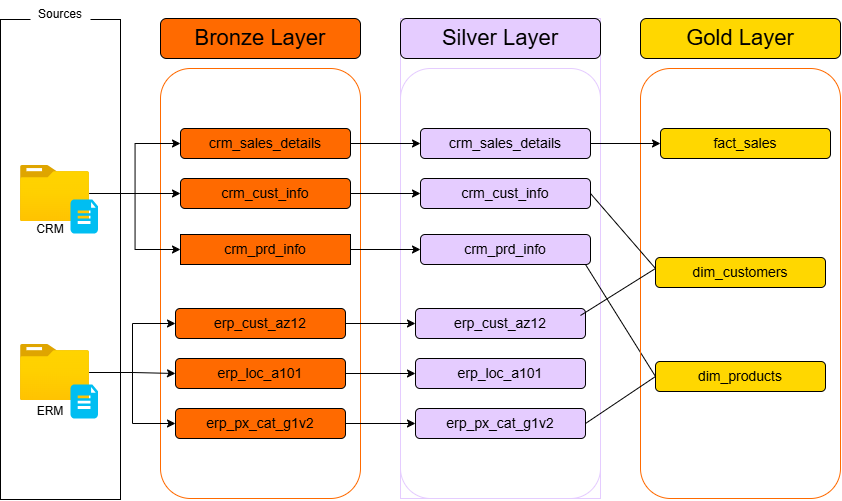

The diagram above was exported from draw.io. Its source (the exported page's mxGraphModel, read from the mxfile embedded in the PNG):
<mxGraphModel dx="969" dy="526" grid="1" gridSize="10" guides="1" tooltips="1" connect="1" arrows="1" fold="1" page="1" pageScale="1" pageWidth="827" pageHeight="1169" math="0" shadow="0">
  <root>
    <mxCell id="0" />
    <mxCell id="1" parent="0" />
    <mxCell id="spqEvNUKAXviRMlZ8mHj-13" connectable="0" parent="1" style="group" value="" vertex="1">
      <mxGeometry height="500" width="120" y="61" as="geometry" />
    </mxCell>
    <mxCell id="spqEvNUKAXviRMlZ8mHj-2" parent="spqEvNUKAXviRMlZ8mHj-13" style="rounded=0;whiteSpace=wrap;html=1;" value="" vertex="1">
      <mxGeometry height="480" width="120" y="20" as="geometry" />
    </mxCell>
    <mxCell id="spqEvNUKAXviRMlZ8mHj-3" parent="spqEvNUKAXviRMlZ8mHj-13" style="text;html=1;whiteSpace=wrap;align=center;verticalAlign=middle;rounded=0;fillColor=default;" value="Sources" vertex="1">
      <mxGeometry height="30" width="60" x="30" as="geometry" />
    </mxCell>
    <mxCell id="spqEvNUKAXviRMlZ8mHj-6" connectable="0" parent="spqEvNUKAXviRMlZ8mHj-13" style="group" value="" vertex="1">
      <mxGeometry height="74" width="77.5" x="20" y="160" as="geometry" />
    </mxCell>
    <mxCell id="spqEvNUKAXviRMlZ8mHj-4" parent="spqEvNUKAXviRMlZ8mHj-6" style="image;aspect=fixed;html=1;points=[];align=center;fontSize=12;image=img/lib/azure2/general/Folder_Blank.svg;" value="" vertex="1">
      <mxGeometry height="56.00000000000001" width="69" y="6" as="geometry" />
    </mxCell>
    <mxCell id="spqEvNUKAXviRMlZ8mHj-5" parent="spqEvNUKAXviRMlZ8mHj-6" style="verticalLabelPosition=bottom;html=1;verticalAlign=top;align=center;strokeColor=none;fillColor=#00BEF2;shape=mxgraph.azure.file_2;pointerEvents=1;" value="" vertex="1">
      <mxGeometry height="34" width="27.5" x="50" y="40" as="geometry" />
    </mxCell>
    <mxCell id="spqEvNUKAXviRMlZ8mHj-7" connectable="0" parent="spqEvNUKAXviRMlZ8mHj-13" style="group" value="" vertex="1">
      <mxGeometry height="74" width="77.5" x="20" y="345" as="geometry" />
    </mxCell>
    <mxCell id="spqEvNUKAXviRMlZ8mHj-8" parent="spqEvNUKAXviRMlZ8mHj-7" style="image;aspect=fixed;html=1;points=[];align=center;fontSize=12;image=img/lib/azure2/general/Folder_Blank.svg;" value="" vertex="1">
      <mxGeometry height="56.00000000000001" width="69" as="geometry" />
    </mxCell>
    <mxCell id="spqEvNUKAXviRMlZ8mHj-9" parent="spqEvNUKAXviRMlZ8mHj-7" style="verticalLabelPosition=bottom;html=1;verticalAlign=top;align=center;strokeColor=none;fillColor=#00BEF2;shape=mxgraph.azure.file_2;pointerEvents=1;" value="" vertex="1">
      <mxGeometry height="34" width="27.5" x="50" y="40" as="geometry" />
    </mxCell>
    <mxCell id="spqEvNUKAXviRMlZ8mHj-10" parent="spqEvNUKAXviRMlZ8mHj-13" style="text;html=1;whiteSpace=wrap;strokeColor=none;fillColor=none;align=center;verticalAlign=middle;rounded=0;" value="CRM" vertex="1">
      <mxGeometry height="30" width="60" x="20" y="215" as="geometry" />
    </mxCell>
    <mxCell id="spqEvNUKAXviRMlZ8mHj-12" parent="spqEvNUKAXviRMlZ8mHj-13" style="text;html=1;whiteSpace=wrap;strokeColor=none;fillColor=none;align=center;verticalAlign=middle;rounded=0;" value="ERM&lt;div&gt;&lt;br&gt;&lt;/div&gt;" vertex="1">
      <mxGeometry height="30" width="60" x="20" y="404" as="geometry" />
    </mxCell>
    <mxCell id="spqEvNUKAXviRMlZ8mHj-24" connectable="0" parent="1" style="group" value="" vertex="1">
      <mxGeometry height="480" width="200" x="160" y="80" as="geometry" />
    </mxCell>
    <mxCell id="spqEvNUKAXviRMlZ8mHj-15" parent="spqEvNUKAXviRMlZ8mHj-24" style="rounded=1;whiteSpace=wrap;html=1;fillColor=#FF6A00;" value="&lt;font style=&quot;font-size: 22px;&quot;&gt;Bronze Layer&lt;/font&gt;" vertex="1">
      <mxGeometry height="40" width="200" as="geometry" />
    </mxCell>
    <mxCell id="spqEvNUKAXviRMlZ8mHj-16" parent="spqEvNUKAXviRMlZ8mHj-24" style="rounded=1;whiteSpace=wrap;html=1;fillColor=none;strokeColor=#FF6A00;" value="" vertex="1">
      <mxGeometry height="430" width="200" y="50" as="geometry" />
    </mxCell>
    <mxCell id="spqEvNUKAXviRMlZ8mHj-18" parent="spqEvNUKAXviRMlZ8mHj-24" style="rounded=1;whiteSpace=wrap;html=1;fillColor=#FF6A00;" value="&lt;font style=&quot;font-size: 14px;&quot;&gt;crm_sales_details&lt;/font&gt;" vertex="1">
      <mxGeometry height="30" width="170" x="20" y="110" as="geometry" />
    </mxCell>
    <mxCell id="spqEvNUKAXviRMlZ8mHj-19" parent="spqEvNUKAXviRMlZ8mHj-24" style="rounded=1;whiteSpace=wrap;html=1;fillColor=#FF6A00;" value="&lt;font style=&quot;font-size: 14px;&quot;&gt;crm_cust_info&lt;/font&gt;" vertex="1">
      <mxGeometry height="30" width="170" x="20" y="160" as="geometry" />
    </mxCell>
    <mxCell id="spqEvNUKAXviRMlZ8mHj-20" parent="spqEvNUKAXviRMlZ8mHj-24" style="rounded=1;whiteSpace=wrap;html=1;fillColor=#FF6A00;arcSize=0;" value="&lt;font style=&quot;font-size: 14px;&quot;&gt;crm_prd_info&lt;/font&gt;" vertex="1">
      <mxGeometry height="30" width="170" x="20" y="216" as="geometry" />
    </mxCell>
    <mxCell id="spqEvNUKAXviRMlZ8mHj-21" parent="spqEvNUKAXviRMlZ8mHj-24" style="rounded=1;whiteSpace=wrap;html=1;fillColor=#FF6A00;" value="&lt;font style=&quot;font-size: 14px;&quot;&gt;erp_cust_az12&lt;/font&gt;" vertex="1">
      <mxGeometry height="30" width="170" x="15" y="290" as="geometry" />
    </mxCell>
    <mxCell id="spqEvNUKAXviRMlZ8mHj-22" parent="spqEvNUKAXviRMlZ8mHj-24" style="rounded=1;whiteSpace=wrap;html=1;fillColor=#FF6A00;" value="&lt;span style=&quot;font-size: 14px;&quot;&gt;erp_loc_a101&lt;/span&gt;" vertex="1">
      <mxGeometry height="30" width="170" x="15" y="340" as="geometry" />
    </mxCell>
    <mxCell id="spqEvNUKAXviRMlZ8mHj-23" parent="spqEvNUKAXviRMlZ8mHj-24" style="rounded=1;whiteSpace=wrap;html=1;fillColor=#FF6A00;" value="&lt;font style=&quot;font-size: 14px;&quot;&gt;erp_px_cat_g1v2&lt;/font&gt;" vertex="1">
      <mxGeometry height="30" width="170" x="15" y="390" as="geometry" />
    </mxCell>
    <mxCell id="spqEvNUKAXviRMlZ8mHj-25" connectable="0" parent="1" style="group;fillColor=default;strokeColor=#E5CCFF;" value="" vertex="1">
      <mxGeometry height="480" width="200" x="400" y="80" as="geometry" />
    </mxCell>
    <mxCell id="spqEvNUKAXviRMlZ8mHj-26" parent="spqEvNUKAXviRMlZ8mHj-25" style="rounded=1;whiteSpace=wrap;html=1;fillColor=#E5CCFF;" value="&lt;span style=&quot;font-size: 22px;&quot;&gt;Silver Layer&lt;/span&gt;" vertex="1">
      <mxGeometry height="40" width="200" as="geometry" />
    </mxCell>
    <mxCell id="spqEvNUKAXviRMlZ8mHj-27" parent="spqEvNUKAXviRMlZ8mHj-25" style="rounded=1;whiteSpace=wrap;html=1;fillColor=none;strokeColor=#E5CCFF;" value="" vertex="1">
      <mxGeometry height="430" width="200" y="50" as="geometry" />
    </mxCell>
    <mxCell id="spqEvNUKAXviRMlZ8mHj-28" parent="spqEvNUKAXviRMlZ8mHj-25" style="rounded=1;whiteSpace=wrap;html=1;fillColor=#E5CCFF;" value="&lt;font style=&quot;font-size: 14px;&quot;&gt;crm_sales_details&lt;/font&gt;" vertex="1">
      <mxGeometry height="30" width="170" x="20" y="110" as="geometry" />
    </mxCell>
    <mxCell id="spqEvNUKAXviRMlZ8mHj-29" parent="spqEvNUKAXviRMlZ8mHj-25" style="rounded=1;whiteSpace=wrap;html=1;fillColor=#E5CCFF;" value="&lt;font style=&quot;font-size: 14px;&quot;&gt;crm_cust_info&lt;/font&gt;" vertex="1">
      <mxGeometry height="30" width="170" x="20" y="160" as="geometry" />
    </mxCell>
    <mxCell id="spqEvNUKAXviRMlZ8mHj-30" parent="spqEvNUKAXviRMlZ8mHj-25" style="rounded=1;whiteSpace=wrap;html=1;fillColor=#E5CCFF;" value="&lt;font style=&quot;font-size: 14px;&quot;&gt;crm_prd_info&lt;/font&gt;" vertex="1">
      <mxGeometry height="30" width="170" x="20" y="216" as="geometry" />
    </mxCell>
    <mxCell id="spqEvNUKAXviRMlZ8mHj-31" parent="spqEvNUKAXviRMlZ8mHj-25" style="rounded=1;whiteSpace=wrap;html=1;fillColor=#E5CCFF;" value="&lt;font style=&quot;font-size: 14px;&quot;&gt;erp_cust_az12&lt;/font&gt;" vertex="1">
      <mxGeometry height="30" width="170" x="15" y="290" as="geometry" />
    </mxCell>
    <mxCell id="spqEvNUKAXviRMlZ8mHj-32" parent="spqEvNUKAXviRMlZ8mHj-25" style="rounded=1;whiteSpace=wrap;html=1;fillColor=#E5CCFF;" value="&lt;span style=&quot;font-size: 14px;&quot;&gt;erp_loc_a101&lt;/span&gt;" vertex="1">
      <mxGeometry height="30" width="170" x="15" y="340" as="geometry" />
    </mxCell>
    <mxCell id="spqEvNUKAXviRMlZ8mHj-33" parent="spqEvNUKAXviRMlZ8mHj-25" style="rounded=1;whiteSpace=wrap;html=1;fillColor=#E5CCFF;" value="&lt;font style=&quot;font-size: 14px;&quot;&gt;erp_px_cat_g1v2&lt;/font&gt;" vertex="1">
      <mxGeometry height="30" width="170" x="15" y="390" as="geometry" />
    </mxCell>
    <mxCell id="spqEvNUKAXviRMlZ8mHj-85" edge="1" parent="spqEvNUKAXviRMlZ8mHj-25" source="spqEvNUKAXviRMlZ8mHj-42" style="endArrow=none;html=1;rounded=0;entryX=1;entryY=0.5;entryDx=0;entryDy=0;exitX=0;exitY=0.5;exitDx=0;exitDy=0;" value="">
      <mxGeometry height="50" relative="1" width="50" as="geometry">
        <mxPoint x="250" y="321" as="sourcePoint" />
        <mxPoint x="185" y="246" as="targetPoint" />
      </mxGeometry>
    </mxCell>
    <mxCell id="spqEvNUKAXviRMlZ8mHj-34" connectable="0" parent="1" style="group" value="" vertex="1">
      <mxGeometry height="480" width="200" x="640" y="80" as="geometry" />
    </mxCell>
    <mxCell id="spqEvNUKAXviRMlZ8mHj-35" parent="spqEvNUKAXviRMlZ8mHj-34" style="rounded=1;whiteSpace=wrap;html=1;fillColor=#FFD700;" value="&lt;font style=&quot;font-size: 22px;&quot;&gt;Gold Layer&lt;/font&gt;" vertex="1">
      <mxGeometry height="40" width="200" as="geometry" />
    </mxCell>
    <mxCell id="spqEvNUKAXviRMlZ8mHj-36" parent="spqEvNUKAXviRMlZ8mHj-34" style="rounded=1;whiteSpace=wrap;html=1;fillColor=none;strokeColor=#FF6A00;" value="" vertex="1">
      <mxGeometry height="430" width="200" y="50" as="geometry" />
    </mxCell>
    <mxCell id="spqEvNUKAXviRMlZ8mHj-37" parent="spqEvNUKAXviRMlZ8mHj-34" style="rounded=1;whiteSpace=wrap;html=1;fillColor=#FFD700;" value="&lt;font style=&quot;font-size: 14px;&quot;&gt;fact_sales&lt;/font&gt;" vertex="1">
      <mxGeometry height="30" width="170" x="20" y="110" as="geometry" />
    </mxCell>
    <mxCell id="spqEvNUKAXviRMlZ8mHj-40" parent="spqEvNUKAXviRMlZ8mHj-34" style="rounded=1;whiteSpace=wrap;html=1;fillColor=#FFD700;" value="&lt;font style=&quot;font-size: 14px;&quot;&gt;dim_customers&lt;/font&gt;" vertex="1">
      <mxGeometry height="30" width="170" x="15" y="239" as="geometry" />
    </mxCell>
    <mxCell id="spqEvNUKAXviRMlZ8mHj-42" parent="spqEvNUKAXviRMlZ8mHj-34" style="rounded=1;whiteSpace=wrap;html=1;fillColor=#FFD700;" value="&lt;font style=&quot;font-size: 14px;&quot;&gt;dim_products&lt;/font&gt;" vertex="1">
      <mxGeometry height="30" width="170" x="15" y="343" as="geometry" />
    </mxCell>
    <mxCell id="spqEvNUKAXviRMlZ8mHj-75" edge="1" parent="spqEvNUKAXviRMlZ8mHj-34" style="endArrow=none;html=1;rounded=0;entryX=1;entryY=0.5;entryDx=0;entryDy=0;" target="spqEvNUKAXviRMlZ8mHj-29" value="">
      <mxGeometry height="50" relative="1" width="50" as="geometry">
        <mxPoint x="15" y="250" as="sourcePoint" />
        <mxPoint x="65" y="200" as="targetPoint" />
      </mxGeometry>
    </mxCell>
    <mxCell id="spqEvNUKAXviRMlZ8mHj-87" edge="1" parent="spqEvNUKAXviRMlZ8mHj-34" style="endArrow=none;html=1;rounded=0;entryX=1;entryY=0.5;entryDx=0;entryDy=0;exitX=0;exitY=0.5;exitDx=0;exitDy=0;" value="">
      <mxGeometry height="50" relative="1" width="50" as="geometry">
        <mxPoint x="15" y="250" as="sourcePoint" />
        <mxPoint x="-60" y="297" as="targetPoint" />
      </mxGeometry>
    </mxCell>
    <mxCell id="spqEvNUKAXviRMlZ8mHj-54" edge="1" parent="1" source="spqEvNUKAXviRMlZ8mHj-4" style="edgeStyle=orthogonalEdgeStyle;rounded=0;orthogonalLoop=1;jettySize=auto;html=1;entryX=0;entryY=0.5;entryDx=0;entryDy=0;" target="spqEvNUKAXviRMlZ8mHj-20">
      <mxGeometry relative="1" as="geometry" />
    </mxCell>
    <mxCell id="spqEvNUKAXviRMlZ8mHj-55" edge="1" parent="1" source="spqEvNUKAXviRMlZ8mHj-4" style="edgeStyle=orthogonalEdgeStyle;rounded=0;orthogonalLoop=1;jettySize=auto;html=1;" target="spqEvNUKAXviRMlZ8mHj-19">
      <mxGeometry relative="1" as="geometry" />
    </mxCell>
    <mxCell id="spqEvNUKAXviRMlZ8mHj-56" edge="1" parent="1" source="spqEvNUKAXviRMlZ8mHj-4" style="edgeStyle=orthogonalEdgeStyle;rounded=0;orthogonalLoop=1;jettySize=auto;html=1;entryX=0;entryY=0.5;entryDx=0;entryDy=0;" target="spqEvNUKAXviRMlZ8mHj-18">
      <mxGeometry relative="1" as="geometry" />
    </mxCell>
    <mxCell id="spqEvNUKAXviRMlZ8mHj-63" edge="1" parent="1" source="spqEvNUKAXviRMlZ8mHj-8" style="edgeStyle=orthogonalEdgeStyle;rounded=0;orthogonalLoop=1;jettySize=auto;html=1;entryX=0;entryY=0.5;entryDx=0;entryDy=0;" target="spqEvNUKAXviRMlZ8mHj-21">
      <mxGeometry relative="1" as="geometry" />
    </mxCell>
    <mxCell id="spqEvNUKAXviRMlZ8mHj-64" edge="1" parent="1" source="spqEvNUKAXviRMlZ8mHj-8" style="edgeStyle=orthogonalEdgeStyle;rounded=0;orthogonalLoop=1;jettySize=auto;html=1;entryX=0;entryY=0.5;entryDx=0;entryDy=0;" target="spqEvNUKAXviRMlZ8mHj-22">
      <mxGeometry relative="1" as="geometry" />
    </mxCell>
    <mxCell id="spqEvNUKAXviRMlZ8mHj-65" edge="1" parent="1" source="spqEvNUKAXviRMlZ8mHj-8" style="edgeStyle=orthogonalEdgeStyle;rounded=0;orthogonalLoop=1;jettySize=auto;html=1;entryX=0;entryY=0.5;entryDx=0;entryDy=0;" target="spqEvNUKAXviRMlZ8mHj-23">
      <mxGeometry relative="1" as="geometry" />
    </mxCell>
    <mxCell id="spqEvNUKAXviRMlZ8mHj-66" edge="1" parent="1" source="spqEvNUKAXviRMlZ8mHj-18" style="edgeStyle=orthogonalEdgeStyle;rounded=0;orthogonalLoop=1;jettySize=auto;html=1;entryX=0;entryY=0.5;entryDx=0;entryDy=0;" target="spqEvNUKAXviRMlZ8mHj-28">
      <mxGeometry relative="1" as="geometry" />
    </mxCell>
    <mxCell id="spqEvNUKAXviRMlZ8mHj-67" edge="1" parent="1" source="spqEvNUKAXviRMlZ8mHj-19" style="edgeStyle=orthogonalEdgeStyle;rounded=0;orthogonalLoop=1;jettySize=auto;html=1;" target="spqEvNUKAXviRMlZ8mHj-29">
      <mxGeometry relative="1" as="geometry" />
    </mxCell>
    <mxCell id="spqEvNUKAXviRMlZ8mHj-68" edge="1" parent="1" source="spqEvNUKAXviRMlZ8mHj-20" style="edgeStyle=orthogonalEdgeStyle;rounded=0;orthogonalLoop=1;jettySize=auto;html=1;" target="spqEvNUKAXviRMlZ8mHj-30">
      <mxGeometry relative="1" as="geometry" />
    </mxCell>
    <mxCell id="spqEvNUKAXviRMlZ8mHj-69" edge="1" parent="1" source="spqEvNUKAXviRMlZ8mHj-21" style="edgeStyle=orthogonalEdgeStyle;rounded=0;orthogonalLoop=1;jettySize=auto;html=1;" target="spqEvNUKAXviRMlZ8mHj-31">
      <mxGeometry relative="1" as="geometry" />
    </mxCell>
    <mxCell id="spqEvNUKAXviRMlZ8mHj-70" edge="1" parent="1" source="spqEvNUKAXviRMlZ8mHj-22" style="edgeStyle=orthogonalEdgeStyle;rounded=0;orthogonalLoop=1;jettySize=auto;html=1;entryX=0;entryY=0.5;entryDx=0;entryDy=0;" target="spqEvNUKAXviRMlZ8mHj-32">
      <mxGeometry relative="1" as="geometry" />
    </mxCell>
    <mxCell id="spqEvNUKAXviRMlZ8mHj-71" edge="1" parent="1" source="spqEvNUKAXviRMlZ8mHj-23" style="edgeStyle=orthogonalEdgeStyle;rounded=0;orthogonalLoop=1;jettySize=auto;html=1;entryX=0;entryY=0.5;entryDx=0;entryDy=0;" target="spqEvNUKAXviRMlZ8mHj-33">
      <mxGeometry relative="1" as="geometry" />
    </mxCell>
    <mxCell id="spqEvNUKAXviRMlZ8mHj-72" edge="1" parent="1" source="spqEvNUKAXviRMlZ8mHj-28" style="edgeStyle=orthogonalEdgeStyle;rounded=0;orthogonalLoop=1;jettySize=auto;html=1;" target="spqEvNUKAXviRMlZ8mHj-37">
      <mxGeometry relative="1" as="geometry" />
    </mxCell>
    <mxCell id="spqEvNUKAXviRMlZ8mHj-86" edge="1" parent="1" source="spqEvNUKAXviRMlZ8mHj-42" style="endArrow=none;html=1;rounded=0;exitX=0;exitY=0.5;exitDx=0;exitDy=0;entryX=1;entryY=0.5;entryDx=0;entryDy=0;" target="spqEvNUKAXviRMlZ8mHj-33" value="">
      <mxGeometry height="50" relative="1" width="50" as="geometry">
        <mxPoint x="645" y="560" as="sourcePoint" />
        <mxPoint x="590" y="490" as="targetPoint" />
      </mxGeometry>
    </mxCell>
  </root>
</mxGraphModel>